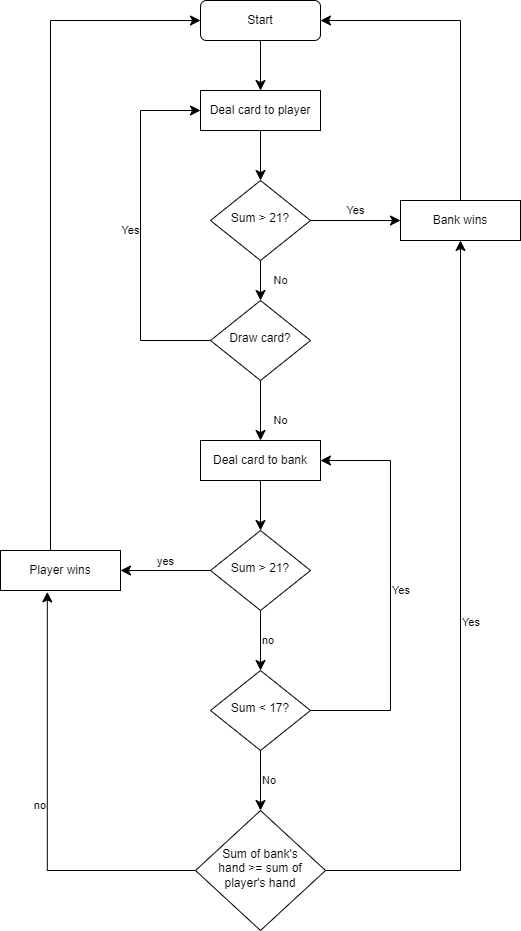

The diagram above was exported from draw.io. Its source (the exported page's mxGraphModel, read from the mxfile embedded in the PNG):
<mxGraphModel dx="1038" dy="489" grid="1" gridSize="10" guides="1" tooltips="1" connect="1" arrows="1" fold="1" page="1" pageScale="1" pageWidth="827" pageHeight="1169" math="0" shadow="0">
  <root>
    <mxCell id="WIyWlLk6GJQsqaUBKTNV-0" />
    <mxCell id="WIyWlLk6GJQsqaUBKTNV-1" parent="WIyWlLk6GJQsqaUBKTNV-0" />
    <mxCell id="WIyWlLk6GJQsqaUBKTNV-2" value="" style="rounded=0;html=1;jettySize=auto;orthogonalLoop=1;fontSize=11;endArrow=classic;endFill=1;endSize=8;strokeWidth=1;shadow=0;labelBackgroundColor=none;edgeStyle=orthogonalEdgeStyle;" parent="WIyWlLk6GJQsqaUBKTNV-1" source="WIyWlLk6GJQsqaUBKTNV-3" target="WIyWlLk6GJQsqaUBKTNV-6" edge="1">
      <mxGeometry relative="1" as="geometry" />
    </mxCell>
    <mxCell id="WIyWlLk6GJQsqaUBKTNV-3" value="Deal card to player" style="rounded=0;whiteSpace=wrap;html=1;fontSize=12;glass=0;strokeWidth=1;shadow=0;" parent="WIyWlLk6GJQsqaUBKTNV-1" vertex="1">
      <mxGeometry x="280" y="160" width="120" height="40" as="geometry" />
    </mxCell>
    <mxCell id="WIyWlLk6GJQsqaUBKTNV-4" value="No" style="rounded=0;html=1;jettySize=auto;orthogonalLoop=1;fontSize=11;endArrow=classic;endFill=1;endSize=8;strokeWidth=1;shadow=0;labelBackgroundColor=none;edgeStyle=orthogonalEdgeStyle;" parent="WIyWlLk6GJQsqaUBKTNV-1" source="WIyWlLk6GJQsqaUBKTNV-6" target="WIyWlLk6GJQsqaUBKTNV-10" edge="1">
      <mxGeometry y="20" relative="1" as="geometry">
        <mxPoint as="offset" />
      </mxGeometry>
    </mxCell>
    <mxCell id="WIyWlLk6GJQsqaUBKTNV-5" value="Yes" style="edgeStyle=orthogonalEdgeStyle;rounded=0;html=1;jettySize=auto;orthogonalLoop=1;fontSize=11;endArrow=classic;endFill=1;endSize=8;strokeWidth=1;shadow=0;labelBackgroundColor=none;" parent="WIyWlLk6GJQsqaUBKTNV-1" source="WIyWlLk6GJQsqaUBKTNV-6" target="WIyWlLk6GJQsqaUBKTNV-7" edge="1">
      <mxGeometry y="10" relative="1" as="geometry">
        <mxPoint as="offset" />
      </mxGeometry>
    </mxCell>
    <mxCell id="WIyWlLk6GJQsqaUBKTNV-6" value="Sum &amp;gt; 21?" style="rhombus;whiteSpace=wrap;html=1;shadow=0;fontFamily=Helvetica;fontSize=12;align=center;strokeWidth=1;spacing=6;spacingTop=-4;" parent="WIyWlLk6GJQsqaUBKTNV-1" vertex="1">
      <mxGeometry x="290" y="250" width="100" height="80" as="geometry" />
    </mxCell>
    <mxCell id="1s0NFoT1otbon8_cKcHY-3" style="edgeStyle=orthogonalEdgeStyle;rounded=0;orthogonalLoop=1;jettySize=auto;html=1;endArrow=classic;endFill=1;endSize=8;entryX=1;entryY=0.5;entryDx=0;entryDy=0;" edge="1" parent="WIyWlLk6GJQsqaUBKTNV-1" source="WIyWlLk6GJQsqaUBKTNV-7" target="1s0NFoT1otbon8_cKcHY-0">
      <mxGeometry relative="1" as="geometry">
        <mxPoint x="540" y="90" as="targetPoint" />
        <Array as="points">
          <mxPoint x="540" y="90" />
        </Array>
      </mxGeometry>
    </mxCell>
    <mxCell id="WIyWlLk6GJQsqaUBKTNV-7" value="Bank wins" style="rounded=0;whiteSpace=wrap;html=1;fontSize=12;glass=0;strokeWidth=1;shadow=0;" parent="WIyWlLk6GJQsqaUBKTNV-1" vertex="1">
      <mxGeometry x="480" y="270" width="120" height="40" as="geometry" />
    </mxCell>
    <mxCell id="WIyWlLk6GJQsqaUBKTNV-8" value="No" style="rounded=0;html=1;jettySize=auto;orthogonalLoop=1;fontSize=11;endArrow=classic;endFill=1;endSize=8;strokeWidth=1;shadow=0;labelBackgroundColor=none;edgeStyle=orthogonalEdgeStyle;" parent="WIyWlLk6GJQsqaUBKTNV-1" source="WIyWlLk6GJQsqaUBKTNV-10" target="WIyWlLk6GJQsqaUBKTNV-11" edge="1">
      <mxGeometry x="0.3333" y="20" relative="1" as="geometry">
        <mxPoint as="offset" />
      </mxGeometry>
    </mxCell>
    <mxCell id="WIyWlLk6GJQsqaUBKTNV-9" value="Yes" style="edgeStyle=orthogonalEdgeStyle;rounded=0;html=1;jettySize=auto;orthogonalLoop=1;fontSize=11;endArrow=classic;endFill=1;endSize=8;strokeWidth=1;shadow=0;labelBackgroundColor=none;" parent="WIyWlLk6GJQsqaUBKTNV-1" source="WIyWlLk6GJQsqaUBKTNV-10" edge="1">
      <mxGeometry y="10" relative="1" as="geometry">
        <mxPoint as="offset" />
        <mxPoint x="280" y="180" as="targetPoint" />
        <Array as="points">
          <mxPoint x="220" y="410" />
          <mxPoint x="220" y="180" />
        </Array>
      </mxGeometry>
    </mxCell>
    <mxCell id="WIyWlLk6GJQsqaUBKTNV-10" value="Draw card?" style="rhombus;whiteSpace=wrap;html=1;shadow=0;fontFamily=Helvetica;fontSize=12;align=center;strokeWidth=1;spacing=6;spacingTop=-4;" parent="WIyWlLk6GJQsqaUBKTNV-1" vertex="1">
      <mxGeometry x="290" y="370" width="100" height="80" as="geometry" />
    </mxCell>
    <mxCell id="1s0NFoT1otbon8_cKcHY-5" value="" style="edgeStyle=orthogonalEdgeStyle;rounded=0;orthogonalLoop=1;jettySize=auto;html=1;endArrow=classic;endFill=1;endSize=8;" edge="1" parent="WIyWlLk6GJQsqaUBKTNV-1" source="WIyWlLk6GJQsqaUBKTNV-11" target="1s0NFoT1otbon8_cKcHY-4">
      <mxGeometry relative="1" as="geometry" />
    </mxCell>
    <mxCell id="WIyWlLk6GJQsqaUBKTNV-11" value="Deal card to bank" style="rounded=0;whiteSpace=wrap;html=1;fontSize=12;glass=0;strokeWidth=1;shadow=0;" parent="WIyWlLk6GJQsqaUBKTNV-1" vertex="1">
      <mxGeometry x="280" y="510" width="120" height="40" as="geometry" />
    </mxCell>
    <mxCell id="1s0NFoT1otbon8_cKcHY-1" value="" style="edgeStyle=orthogonalEdgeStyle;rounded=0;orthogonalLoop=1;jettySize=auto;html=1;endSize=8;" edge="1" parent="WIyWlLk6GJQsqaUBKTNV-1" source="1s0NFoT1otbon8_cKcHY-0" target="WIyWlLk6GJQsqaUBKTNV-3">
      <mxGeometry relative="1" as="geometry" />
    </mxCell>
    <mxCell id="1s0NFoT1otbon8_cKcHY-0" value="Start" style="rounded=1;whiteSpace=wrap;html=1;fontSize=12;glass=0;strokeWidth=1;shadow=0;" vertex="1" parent="WIyWlLk6GJQsqaUBKTNV-1">
      <mxGeometry x="280" y="70" width="120" height="40" as="geometry" />
    </mxCell>
    <mxCell id="1s0NFoT1otbon8_cKcHY-7" value="yes" style="edgeStyle=orthogonalEdgeStyle;rounded=0;orthogonalLoop=1;jettySize=auto;html=1;entryX=1;entryY=0.5;entryDx=0;entryDy=0;endArrow=classic;endFill=1;endSize=8;labelPosition=center;verticalLabelPosition=top;align=center;verticalAlign=bottom;" edge="1" parent="WIyWlLk6GJQsqaUBKTNV-1" source="1s0NFoT1otbon8_cKcHY-4" target="1s0NFoT1otbon8_cKcHY-6">
      <mxGeometry relative="1" as="geometry" />
    </mxCell>
    <mxCell id="1s0NFoT1otbon8_cKcHY-10" value="no" style="edgeStyle=orthogonalEdgeStyle;rounded=0;orthogonalLoop=1;jettySize=auto;html=1;entryX=0.5;entryY=0;entryDx=0;entryDy=0;endArrow=classic;endFill=1;endSize=8;labelPosition=right;verticalLabelPosition=middle;align=left;verticalAlign=middle;" edge="1" parent="WIyWlLk6GJQsqaUBKTNV-1" source="1s0NFoT1otbon8_cKcHY-4" target="1s0NFoT1otbon8_cKcHY-9">
      <mxGeometry relative="1" as="geometry" />
    </mxCell>
    <mxCell id="1s0NFoT1otbon8_cKcHY-4" value="Sum &amp;gt; 21?" style="rhombus;whiteSpace=wrap;html=1;shadow=0;fontFamily=Helvetica;fontSize=12;align=center;strokeWidth=1;spacing=6;spacingTop=-4;" vertex="1" parent="WIyWlLk6GJQsqaUBKTNV-1">
      <mxGeometry x="290" y="600" width="100" height="80" as="geometry" />
    </mxCell>
    <mxCell id="1s0NFoT1otbon8_cKcHY-8" style="edgeStyle=orthogonalEdgeStyle;rounded=0;orthogonalLoop=1;jettySize=auto;html=1;entryX=0;entryY=0.5;entryDx=0;entryDy=0;endArrow=classic;endFill=1;endSize=8;" edge="1" parent="WIyWlLk6GJQsqaUBKTNV-1" source="1s0NFoT1otbon8_cKcHY-6" target="1s0NFoT1otbon8_cKcHY-0">
      <mxGeometry relative="1" as="geometry">
        <Array as="points">
          <mxPoint x="130" y="90" />
        </Array>
      </mxGeometry>
    </mxCell>
    <mxCell id="1s0NFoT1otbon8_cKcHY-6" value="Player wins" style="rounded=0;whiteSpace=wrap;html=1;fontSize=12;glass=0;strokeWidth=1;shadow=0;" vertex="1" parent="WIyWlLk6GJQsqaUBKTNV-1">
      <mxGeometry x="80" y="620" width="120" height="40" as="geometry" />
    </mxCell>
    <mxCell id="1s0NFoT1otbon8_cKcHY-11" value="Yes" style="edgeStyle=orthogonalEdgeStyle;rounded=0;orthogonalLoop=1;jettySize=auto;html=1;entryX=1;entryY=0.5;entryDx=0;entryDy=0;endArrow=classic;endFill=1;endSize=8;labelPosition=right;verticalLabelPosition=middle;align=left;verticalAlign=middle;" edge="1" parent="WIyWlLk6GJQsqaUBKTNV-1" source="1s0NFoT1otbon8_cKcHY-9" target="WIyWlLk6GJQsqaUBKTNV-11">
      <mxGeometry relative="1" as="geometry">
        <Array as="points">
          <mxPoint x="470" y="780" />
          <mxPoint x="470" y="530" />
        </Array>
      </mxGeometry>
    </mxCell>
    <mxCell id="1s0NFoT1otbon8_cKcHY-13" value="No" style="edgeStyle=orthogonalEdgeStyle;rounded=0;orthogonalLoop=1;jettySize=auto;html=1;entryX=0.5;entryY=0;entryDx=0;entryDy=0;endArrow=classic;endFill=1;endSize=8;labelPosition=right;verticalLabelPosition=middle;align=left;verticalAlign=middle;" edge="1" parent="WIyWlLk6GJQsqaUBKTNV-1" source="1s0NFoT1otbon8_cKcHY-9" target="1s0NFoT1otbon8_cKcHY-12">
      <mxGeometry relative="1" as="geometry" />
    </mxCell>
    <mxCell id="1s0NFoT1otbon8_cKcHY-9" value="Sum &amp;lt; 17?" style="rhombus;whiteSpace=wrap;html=1;shadow=0;fontFamily=Helvetica;fontSize=12;align=center;strokeWidth=1;spacing=6;spacingTop=-4;" vertex="1" parent="WIyWlLk6GJQsqaUBKTNV-1">
      <mxGeometry x="290" y="740" width="100" height="80" as="geometry" />
    </mxCell>
    <mxCell id="1s0NFoT1otbon8_cKcHY-15" value="Yes" style="edgeStyle=orthogonalEdgeStyle;rounded=0;orthogonalLoop=1;jettySize=auto;html=1;entryX=0.5;entryY=1;entryDx=0;entryDy=0;endArrow=classic;endFill=1;endSize=8;labelPosition=right;verticalLabelPosition=middle;align=left;verticalAlign=middle;" edge="1" parent="WIyWlLk6GJQsqaUBKTNV-1" source="1s0NFoT1otbon8_cKcHY-12" target="WIyWlLk6GJQsqaUBKTNV-7">
      <mxGeometry relative="1" as="geometry" />
    </mxCell>
    <mxCell id="1s0NFoT1otbon8_cKcHY-16" value="no" style="edgeStyle=orthogonalEdgeStyle;rounded=0;orthogonalLoop=1;jettySize=auto;html=1;entryX=0.39;entryY=1.035;entryDx=0;entryDy=0;entryPerimeter=0;endArrow=classic;endFill=1;endSize=8;labelPosition=left;verticalLabelPosition=middle;align=right;verticalAlign=middle;" edge="1" parent="WIyWlLk6GJQsqaUBKTNV-1" source="1s0NFoT1otbon8_cKcHY-12" target="1s0NFoT1otbon8_cKcHY-6">
      <mxGeometry relative="1" as="geometry" />
    </mxCell>
    <mxCell id="1s0NFoT1otbon8_cKcHY-12" value="Sum of bank's&lt;br&gt;hand &amp;gt;= sum of player's hand" style="rhombus;whiteSpace=wrap;html=1;shadow=0;fontFamily=Helvetica;fontSize=12;align=center;strokeWidth=1;spacing=6;spacingTop=-4;" vertex="1" parent="WIyWlLk6GJQsqaUBKTNV-1">
      <mxGeometry x="275" y="880" width="130" height="120" as="geometry" />
    </mxCell>
  </root>
</mxGraphModel>